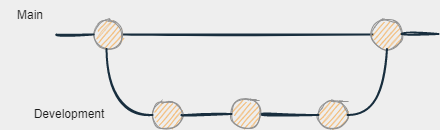

The diagram above was exported from draw.io. Its source (the exported page's mxGraphModel, read from the mxfile embedded in the PNG):
<mxGraphModel dx="1357" dy="719" grid="0" gridSize="10" guides="1" tooltips="1" connect="1" arrows="1" fold="1" page="1" pageScale="1" pageWidth="291" pageHeight="413" background="#EEEEEE" math="0" shadow="0">
  <root>
    <mxCell id="0" />
    <mxCell id="1" parent="0" />
    <mxCell id="8F3zhk_SSb6X9h0NqAPZ-3" value="" style="endArrow=none;html=1;rounded=0;strokeColor=#182E3E;startArrow=none;strokeWidth=2;labelBackgroundColor=#EEEEEE;fontColor=#1A1A1A;sketch=1;curved=1;entryX=0;entryY=0.5;entryDx=0;entryDy=0;" parent="1" source="8F3zhk_SSb6X9h0NqAPZ-1" edge="1" target="8F3zhk_SSb6X9h0NqAPZ-17">
      <mxGeometry width="50" height="50" relative="1" as="geometry">
        <mxPoint x="133" y="148" as="sourcePoint" />
        <mxPoint x="503" y="148" as="targetPoint" />
      </mxGeometry>
    </mxCell>
    <mxCell id="8F3zhk_SSb6X9h0NqAPZ-1" value="" style="ellipse;whiteSpace=wrap;html=1;aspect=fixed;fillColor=#F5AB50;strokeColor=#909090;fontColor=#1A1A1A;rounded=0;sketch=1;" parent="1" vertex="1">
      <mxGeometry x="140" y="133.5" width="29" height="29" as="geometry" />
    </mxCell>
    <mxCell id="8F3zhk_SSb6X9h0NqAPZ-4" value="" style="endArrow=none;html=1;rounded=0;strokeColor=#182E3E;strokeWidth=2;labelBackgroundColor=#EEEEEE;fontColor=#1A1A1A;sketch=1;curved=1;" parent="1" target="8F3zhk_SSb6X9h0NqAPZ-1" edge="1">
      <mxGeometry width="50" height="50" relative="1" as="geometry">
        <mxPoint x="103" y="148" as="sourcePoint" />
        <mxPoint x="503" y="148" as="targetPoint" />
      </mxGeometry>
    </mxCell>
    <mxCell id="8F3zhk_SSb6X9h0NqAPZ-14" value="Development" style="text;html=1;strokeColor=none;fillColor=none;align=center;verticalAlign=middle;whiteSpace=wrap;rounded=0;fontColor=#1A1A1A;sketch=1;" parent="1" vertex="1">
      <mxGeometry x="86" y="213" width="60" height="30" as="geometry" />
    </mxCell>
    <mxCell id="8F3zhk_SSb6X9h0NqAPZ-15" value="Main" style="text;html=1;strokeColor=none;fillColor=none;align=center;verticalAlign=middle;whiteSpace=wrap;rounded=0;fontColor=#1A1A1A;sketch=1;" parent="1" vertex="1">
      <mxGeometry x="47" y="114" width="60" height="30" as="geometry" />
    </mxCell>
    <mxCell id="8F3zhk_SSb6X9h0NqAPZ-17" value="" style="ellipse;whiteSpace=wrap;html=1;aspect=fixed;fillColor=#F5AB50;strokeColor=#909090;fontColor=#1A1A1A;rounded=0;sketch=1;" parent="1" vertex="1">
      <mxGeometry x="419" y="133.5" width="29" height="29" as="geometry" />
    </mxCell>
    <mxCell id="8F3zhk_SSb6X9h0NqAPZ-18" value="" style="ellipse;whiteSpace=wrap;html=1;aspect=fixed;fillColor=#F5AB50;strokeColor=#909090;fontColor=#1A1A1A;rounded=0;sketch=1;" parent="1" vertex="1">
      <mxGeometry x="199" y="214" width="29" height="29" as="geometry" />
    </mxCell>
    <mxCell id="8F3zhk_SSb6X9h0NqAPZ-19" value="" style="ellipse;whiteSpace=wrap;html=1;aspect=fixed;fillColor=#F5AB50;strokeColor=#909090;fontColor=#1A1A1A;rounded=0;sketch=1;" parent="1" vertex="1">
      <mxGeometry x="365" y="214" width="29" height="29" as="geometry" />
    </mxCell>
    <mxCell id="8F3zhk_SSb6X9h0NqAPZ-21" value="" style="endArrow=none;html=1;strokeColor=#182E3E;strokeWidth=2;jumpSize=3;exitX=1;exitY=0.5;exitDx=0;exitDy=0;entryX=0;entryY=0.5;entryDx=0;entryDy=0;startArrow=none;labelBackgroundColor=#EEEEEE;fontColor=#1A1A1A;sketch=1;curved=1;rounded=0;" parent="1" source="ui0EIbiU7uX8pwo1aU7h-6" target="8F3zhk_SSb6X9h0NqAPZ-19" edge="1">
      <mxGeometry width="50" height="50" relative="1" as="geometry">
        <mxPoint x="231" y="229.5" as="sourcePoint" />
        <mxPoint x="294" y="227.5" as="targetPoint" />
      </mxGeometry>
    </mxCell>
    <mxCell id="ui0EIbiU7uX8pwo1aU7h-4" value="" style="endArrow=none;html=1;rounded=0;strokeWidth=2;entryX=0.5;entryY=1;entryDx=0;entryDy=0;exitX=1;exitY=0.5;exitDx=0;exitDy=0;labelBackgroundColor=#EEEEEE;strokeColor=#182E3E;fontColor=#1A1A1A;sketch=1;curved=1;" edge="1" parent="1" source="8F3zhk_SSb6X9h0NqAPZ-19" target="8F3zhk_SSb6X9h0NqAPZ-17">
      <mxGeometry width="50" height="50" relative="1" as="geometry">
        <mxPoint x="265" y="422" as="sourcePoint" />
        <mxPoint x="315" y="372" as="targetPoint" />
        <Array as="points">
          <mxPoint x="430" y="229" />
        </Array>
      </mxGeometry>
    </mxCell>
    <mxCell id="ui0EIbiU7uX8pwo1aU7h-5" value="" style="endArrow=none;html=1;rounded=0;strokeWidth=2;entryX=0.5;entryY=1;entryDx=0;entryDy=0;exitX=0;exitY=0.5;exitDx=0;exitDy=0;labelBackgroundColor=#EEEEEE;strokeColor=#182E3E;fontColor=#1A1A1A;sketch=1;curved=1;" edge="1" parent="1" source="8F3zhk_SSb6X9h0NqAPZ-18">
      <mxGeometry width="50" height="50" relative="1" as="geometry">
        <mxPoint x="192.5" y="228.5" as="sourcePoint" />
        <mxPoint x="153" y="162.5" as="targetPoint" />
        <Array as="points">
          <mxPoint x="156.5" y="229" />
        </Array>
      </mxGeometry>
    </mxCell>
    <mxCell id="ui0EIbiU7uX8pwo1aU7h-6" value="" style="ellipse;whiteSpace=wrap;html=1;aspect=fixed;fillColor=#F5AB50;strokeColor=#909090;fontColor=#1A1A1A;rounded=0;sketch=1;" vertex="1" parent="1">
      <mxGeometry x="278" y="213" width="29" height="29" as="geometry" />
    </mxCell>
    <mxCell id="ui0EIbiU7uX8pwo1aU7h-7" value="" style="endArrow=none;html=1;strokeColor=#182E3E;strokeWidth=2;jumpSize=3;exitX=1;exitY=0.5;exitDx=0;exitDy=0;entryX=0;entryY=0.5;entryDx=0;entryDy=0;labelBackgroundColor=#EEEEEE;fontColor=#1A1A1A;sketch=1;curved=1;rounded=0;" edge="1" parent="1" source="8F3zhk_SSb6X9h0NqAPZ-18" target="ui0EIbiU7uX8pwo1aU7h-6">
      <mxGeometry width="50" height="50" relative="1" as="geometry">
        <mxPoint x="228" y="228.5" as="sourcePoint" />
        <mxPoint x="365" y="228.5" as="targetPoint" />
      </mxGeometry>
    </mxCell>
    <mxCell id="ui0EIbiU7uX8pwo1aU7h-8" value="" style="endArrow=none;html=1;rounded=0;strokeColor=#182E3E;strokeWidth=2;labelBackgroundColor=#EEEEEE;fontColor=#1A1A1A;sketch=1;curved=1;" edge="1" parent="1">
      <mxGeometry width="50" height="50" relative="1" as="geometry">
        <mxPoint x="448" y="147.5" as="sourcePoint" />
        <mxPoint x="485" y="147.5" as="targetPoint" />
      </mxGeometry>
    </mxCell>
  </root>
</mxGraphModel>